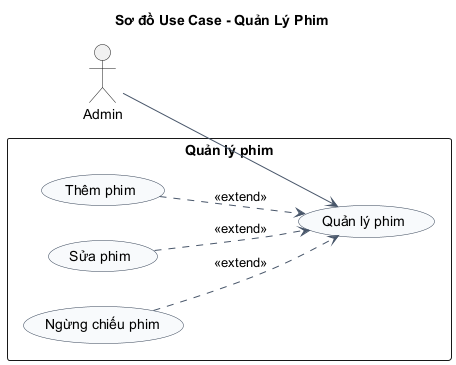

The diagram above was rendered by PlantUML. Its source (embedded in the PNG):
@startuml
title Sơ đồ Use Case - Quản Lý Phim
left to right direction
skinparam shadowing false
skinparam packageStyle rectangle
skinparam usecase {
  BackgroundColor #F8FAFC
  BorderColor #334155
  ArrowColor #475569
}

actor "Admin" as Admin

rectangle "Quản lý phim" {
  usecase "Quản lý phim" as UC_Main
  usecase "Thêm phim" as UC_Add
  usecase "Sửa phim" as UC_Edit
  usecase "Ngừng chiếu phim" as UC_Stop
}

Admin --> UC_Main

UC_Add ..> UC_Main : <<extend>>
UC_Edit ..> UC_Main : <<extend>>
UC_Stop ..> UC_Main : <<extend>>
@enduml